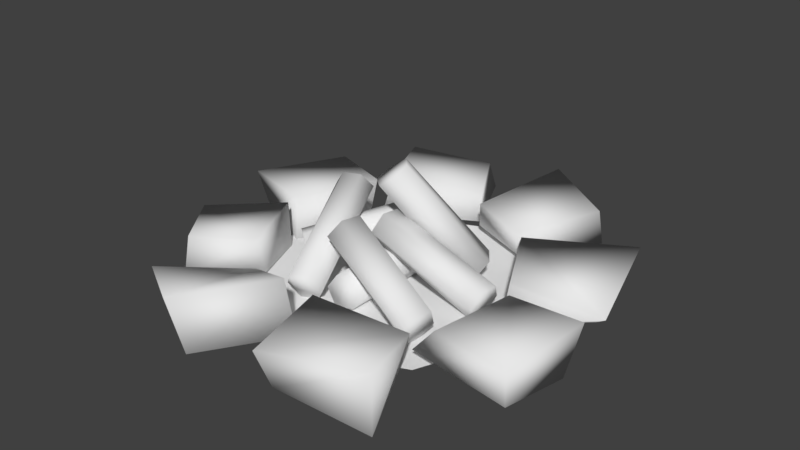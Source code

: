 # Source: FirePit.blend  (saved by Blender 2.78.0; exported with 4.5.12 LTS)
import bpy
from mathutils import Matrix  # noqa: F401  (used for matrix-valued properties, if any)

bpy.ops.wm.read_factory_settings(use_empty=True)
scene = bpy.context.scene
scene.name = 'Scene'

# ---- collections
col_collection_1 = bpy.data.collections.new('Collection 1'); scene.collection.children.link(col_collection_1)

# ---- materials (node trees are filled in below, after node groups)
mat_material = bpy.data.materials.new('Material')
mat_material.alpha_threshold = 0.0
mat_material.use_transparent_shadow = False
mat_material.roughness = 0.5

# ---- material node trees

# ---- world
world_world = bpy.data.worlds.new('World'); scene.world = world_world
world_world.color = (0.05088, 0.05088, 0.05088)
world_world.use_sun_shadow = False
world_world.sun_shadow_jitter_overblur = 0.0
world_world.cycles.sampling_method = 'MANUAL'

# ---- meshes
me_cube_001 = bpy.data.meshes.new('Cube.001')
me_cube_001.from_pydata([(0.09842, 3.041, 0.1231), (-2.269, 1.591, 0.1411), (-2.946, -0.5043, -0.02126), (0.05948, -3.386, 0.03073), (3.399, -4.816, -0.1014), (2.556, -2.629, 0.3617), (2.863, 0.03858, -0.2343), (2.118, 2.237, 0.08862), (-2.078, -2.442, 0.34), (-3.199, -4.196, 0.03439), (-4.713, -1.875, 0.01121), (-3.674, -3.254, 0.01726), (-4.24, 2.867, 0.06292), (-5.022, 0.7269, 0.07666), (-1.117, 5.451, -0.03237), (-3.073, 4.121, -0.2384), (0.7413, 4.488, -0.1472), (2.937, 4.155, 0.128), (4.682, 0.8483, 0.1687), (3.84, 2.54, 0.1198), (4.958, -2.8, 0.1579), (4.944, -0.7005, -0.3098), (2.468, -2.753, 0.2297), (0.1802, -3.409, -0.0841), (0.4002, 2.61, 0.9742), (-2.399, 2.054, 0.9904), (-3.246, -0.2728, 0.9572), (-0.426, -3.212, 1.174), (3.149, -4.538, 1.068), (2.949, -2.417, 0.8578), (3.103, -0.03863, 0.9353), (1.914, 1.966, 0.9283), (-1.939, -2.618, 0.597), (-3.076, -4.563, 1.089), (-4.951, -1.466, 0.7949), (-3.67, -3.05, 1.013), (-4.183, 2.802, 0.8737), (-5.376, 0.7404, 0.824), (-1.046, 5.031, 0.8001), (-3.094, 4.407, 0.9275), (0.9196, 5.258, 1.129), (2.777, 4.186, 0.9283), (5.138, 0.5118, 0.5696), (4.476, 3.082, 0.991), (5.055, -2.976, 1.077), (5.356, -0.7631, 1.221), (2.692, -2.869, 0.9191), (0.5249, -3.336, 1.188), (2.104, 1.863, 0.9355), (2.327, 2.058, 0.1234), (3.303, -0.3448, 0.865), (3.076, -0.1966, -0.02082), (1.135, -5.147, 0.1691), (0.7248, -5.232, 0.8806), (-1.305, -5.252, -0.0589), (-1.803, -5.299, 1.116), (-2.22, -2.314, 1.09), (-2.363, -1.933, 0.0562), (-3.221, 0.02907, 0.9453), (-3.083, -0.2227, -0.07229), (-2.293, 2.114, 0.06492), (-2.25, 2.582, 1.089), (0.09058, 3.093, 0.957), (-0.1718, 3.425, -0.008237), (0.1323, 3.561, -0.1557), (-2.368, 2.526, -0.1557), (-3.369, -0.2539, -0.01994), (-2.334, -2.754, -0.01994), (0.1663, -3.789, -0.01994), (2.666, -2.754, -0.01994), (3.702, -0.2539, -0.01994), (2.666, 2.246, -0.01994), (2.596, 0.2496, 0.3129), (-0.1691, 0.1607, 1.379), (-2.293, -0.5658, 0.4767), (-0.2173, 1.33, 1.244), (-2.026, -0.7159, 0.06747), (-0.04988, 1.379, 0.8405), (-1.807, -0.9581, 0.05038), (0.2618, 0.9651, 0.902), (-1.709, -1.222, 0.4082), (0.3884, 0.7625, 1.232), (-1.888, -1.155, 0.9025), (0.1644, 0.8643, 1.606), (-2.197, -0.8983, 0.8386), (-0.1449, 1.177, 1.603), (-0.000189, -0.03149, 1.717), (2.681, 0.07163, 0.666), (-0.09818, -0.4012, 1.7), (2.675, -0.4699, 0.7278), (-0.2272, -0.6585, 1.306), (2.575, -0.6657, 0.3057), (-0.3153, -0.4575, 1.049), (2.441, -0.4296, -0.07223), (-0.3075, -0.07278, 0.9845), (2.449, 0.01019, -0.07575), (-0.4463, 1.164, 0.3681), (-0.4426, -1.898, 0.3769), (-0.1864, -1.861, 0.741), (-0.2749, 1.214, 0.7472), (0.173, -1.774, 0.724), (0.177, 1.129, 0.8089), (0.4141, -1.804, 0.3038), (0.4469, 1.161, 0.3605), (0.2388, -1.832, 0.01998), (0.226, 1.168, -0.04347), (-0.2108, -1.903, -0.04407), (-0.2234, 1.152, -0.04681), (2.056, -2.415, 0.4204), (-0.5872, -1.708, 1.495), (2.011, -2.224, 0.01378), (-0.7306, -1.318, 1.105), (2.038, -1.698, -0.006579), (-0.6022, -0.9639, 1.152), (2.252, -1.535, 0.3292), (-0.3633, -0.74, 1.457), (2.401, -1.816, 0.8064), (-0.2795, -0.98, 1.824), (2.275, -2.327, 0.7565), (-0.3989, -1.436, 1.834), (-1.294, -2.283, 0.3322), (-1.991, 0.1466, 1.738), (-1.075, -2.097, -0.03595), (-1.87, 0.5305, 1.375), (-0.7302, -1.895, -0.03839), (-1.433, 0.5611, 1.451), (-0.4602, -2.05, 0.293), (-1.135, 0.468, 1.754), (-0.5915, -2.318, 0.7463), (-1.312, 0.2344, 2.087), (-1.026, -2.506, 0.6677), (-1.746, 0.102, 2.069), (1.777, 0.7042, 0.3663), (0.1754, -0.4528, 2.628), (1.453, 0.6004, 0.06101), (-0.2476, -0.358, 2.328), (1.058, 1.031, -0.00623), (-0.5502, -0.09955, 2.339), (1.132, 1.393, 0.1975), (-0.4473, 0.3241, 2.515), (1.544, 1.413, 0.588), (-0.08079, 0.3796, 2.785), (1.849, 0.9979, 0.5742), (0.2242, 0.01945, 2.832)], [], [(54, 9, 8, 3), (57, 11, 10, 2), (59, 13, 12, 1), (60, 15, 14, 63), (0, 16, 17, 7), (49, 19, 18, 6), (51, 21, 20, 5), (52, 23, 22, 4), (55, 27, 32, 33), (56, 26, 34, 35), (58, 25, 36, 37), (61, 62, 38, 39), (24, 31, 41, 40), (48, 30, 42, 43), (50, 29, 44, 45), (53, 28, 46, 47), (51, 5, 29, 50), (15, 60, 61, 39), (49, 6, 30, 48), (17, 16, 40, 41), (0, 7, 31, 24), (7, 17, 41, 31), (8, 9, 33, 32), (16, 0, 24, 40), (3, 8, 32, 27), (18, 19, 43, 42), (9, 54, 55, 33), (6, 18, 42, 30), (10, 11, 35, 34), (19, 49, 48, 43), (2, 10, 34, 26), (20, 21, 45, 44), (11, 57, 56, 35), (60, 63, 62, 61), (5, 20, 44, 29), (12, 13, 37, 36), (59, 1, 25, 58), (21, 51, 50, 45), (1, 12, 36, 25), (57, 2, 26, 56), (22, 23, 47, 46), (13, 59, 58, 37), (54, 3, 27, 55), (4, 22, 46, 28), (14, 15, 39, 38), (52, 4, 28, 53), (23, 52, 53, 47), (63, 14, 38, 62), (65, 66, 67, 68, 69, 70, 71, 64), (102, 104, 105, 103), (87, 89, 91, 93, 95, 72), (74, 75, 77, 76), (97, 106, 104, 102, 100, 98), (90, 92, 93, 91), (76, 77, 79, 78), (73, 94, 92, 90, 88, 86), (88, 90, 91, 89), (78, 79, 81, 80), (94, 73, 72, 95), (86, 88, 89, 87), (80, 81, 83, 82), (77, 75, 85, 83, 81, 79), (73, 86, 87, 72), (82, 83, 85, 84), (99, 101, 103, 105, 107, 96), (92, 94, 95, 93), (84, 85, 75, 74), (74, 76, 78, 80, 82, 84), (100, 102, 103, 101), (106, 97, 96, 107), (98, 100, 101, 99), (97, 98, 99, 96), (104, 106, 107, 105), (108, 109, 111, 110), (110, 111, 113, 112), (112, 113, 115, 114), (114, 115, 117, 116), (111, 109, 119, 117, 115, 113), (116, 117, 119, 118), (118, 119, 109, 108), (108, 110, 112, 114, 116, 118), (120, 121, 123, 122), (122, 123, 125, 124), (124, 125, 127, 126), (126, 127, 129, 128), (123, 121, 131, 129, 127, 125), (128, 129, 131, 130), (130, 131, 121, 120), (120, 122, 124, 126, 128, 130), (132, 133, 135, 134), (134, 135, 137, 136), (136, 137, 139, 138), (138, 139, 141, 140), (135, 133, 143, 141, 139, 137), (140, 141, 143, 142), (142, 143, 133, 132), (132, 134, 136, 138, 140, 142)])
me_cube_001.polygons.foreach_set('use_smooth', [True] * 97)
_uv = me_cube_001.uv_layers.new(name='UVMap')
_uv.uv.foreach_set('vector', [0.1641, 0.7021, 0.08789, 0.6445, 0.1475, 0.5732, 0.2354, 0.6299, 0.6475, 0.1738, 0.6816, 0.09863, 0.7461, 0.1396, 0.6943, 0.2236, 0.4141, 0.3486, 0.46, 0.4326, 0.3779, 0.4902, 0.3389, 0.3936, 0.4805, 0.2764, 0.4551, 0.1836, 0.5479, 0.1357, 0.5791, 0.2285, 0.3359, 0.6162, 0.376, 0.6748, 0.3105, 0.749, 0.2588, 0.6729, 0.5869, 0.6328, 0.6152, 0.6963, 0.5459, 0.7422, 0.499, 0.665, 0.2305, 0.3945, 0.1758, 0.4609, 0.09082, 0.4189, 0.1426, 0.3262, 0.6172, 0.4443, 0.624, 0.3564, 0.7246, 0.3896, 0.708, 0.4893, 0.1162, 0.7324, 0.05273, 0.8223, 0.0, 0.7666, 0.06641, 0.6895, 0.7422, 0.0, 0.833, 0.04492, 0.7822, 0.1211, 0.7109, 0.06543, 0.5254, 0.5498, 0.4395, 0.5938, 0.4004, 0.5186, 0.4863, 0.458, 0.4189, 0.04688, 0.5146, 0.0, 0.5283, 0.09863, 0.4404, 0.1328, 0.4453, 0.8398, 0.3779, 0.8682, 0.3398, 0.7705, 0.4219, 0.7227, 0.6602, 0.8535, 0.5664, 0.8613, 0.5381, 0.7715, 0.6514, 0.7363, 0.06934, 0.5859, 0.0, 0.5234, 0.05859, 0.4463, 0.1299, 0.5146, 0.584, 0.46, 0.6709, 0.5293, 0.625, 0.5908, 0.5439, 0.5352, 0.2305, 0.3945, 0.1426, 0.3262, 0.168, 0.3096, 0.2471, 0.3574, 0.4551, 0.1836, 0.3652, 0.2188, 0.3594, 0.1699, 0.4404, 0.1328, 0.5869, 0.6328, 0.499, 0.665, 0.4805, 0.6162, 0.5732, 0.5967, 0.3105, 0.749, 0.376, 0.6748, 0.4219, 0.7227, 0.3398, 0.7705, 0.3359, 0.6162, 0.2588, 0.6729, 0.2393, 0.6377, 0.2979, 0.5947, 0.2578, 0.8242, 0.3105, 0.749, 0.3398, 0.7705, 0.2803, 0.8574, 0.006836, 0.5986, 0.08789, 0.6445, 0.06641, 0.6895, 0.0009766, 0.6123, 0.376, 0.6748, 0.4014, 0.6084, 0.4453, 0.6055, 0.4219, 0.7227, 0.2354, 0.6299, 0.1475, 0.5732, 0.1602, 0.5654, 0.2363, 0.5742, 0.5459, 0.7422, 0.6152, 0.6963, 0.6514, 0.7363, 0.5381, 0.7715, 0.08789, 0.6445, 0.1641, 0.7021, 0.1162, 0.7324, 0.06641, 0.6895, 0.4932, 0.6689, 0.5459, 0.7422, 0.5381, 0.7715, 0.4639, 0.7129, 0.7461, 0.1396, 0.6816, 0.09863, 0.7109, 0.06543, 0.7822, 0.1211, 0.6152, 0.6963, 0.623, 0.627, 0.6602, 0.6182, 0.6514, 0.7363, 0.7959, 0.2246, 0.7461, 0.1396, 0.7822, 0.1211, 0.833, 0.1973, 0.09082, 0.4189, 0.1758, 0.4609, 0.1299, 0.5146, 0.05859, 0.4463, 0.6816, 0.09863, 0.6289, 0.03516, 0.6689, 0.006836, 0.7109, 0.06543, 0.4805, 0.2764, 0.5791, 0.2285, 0.6055, 0.2676, 0.5107, 0.3154, 0.0293, 0.332, 0.09082, 0.4189, 0.05859, 0.4463, 0.0166, 0.3584, 0.3779, 0.4902, 0.46, 0.4326, 0.4863, 0.458, 0.4004, 0.5186, 0.4141, 0.3486, 0.3389, 0.3936, 0.3018, 0.3721, 0.3809, 0.3164, 0.1758, 0.4609, 0.2471, 0.5098, 0.2207, 0.54, 0.1299, 0.5146, 0.3027, 0.5625, 0.3779, 0.4902, 0.4004, 0.5186, 0.3418, 0.5811, 0.6475, 0.1738, 0.6943, 0.2236, 0.6699, 0.2637, 0.6016, 0.1895, 0.7246, 0.3896, 0.624, 0.3564, 0.6631, 0.3125, 0.7461, 0.3652, 0.46, 0.4326, 0.4863, 0.3408, 0.5254, 0.3652, 0.4863, 0.458, 0.1641, 0.7021, 0.2363, 0.7754, 0.1934, 0.8105, 0.1162, 0.7324, 0.708, 0.4893, 0.7461, 0.583, 0.7148, 0.5918, 0.6709, 0.5293, 0.5479, 0.1357, 0.4551, 0.1836, 0.4404, 0.1328, 0.5283, 0.09863, 0.6172, 0.4443, 0.708, 0.4893, 0.6709, 0.5293, 0.584, 0.46, 0.5762, 0.3662, 0.6172, 0.4443, 0.584, 0.46, 0.5264, 0.3965, 0.6055, 0.05566, 0.5479, 0.1357, 0.5283, 0.09863, 0.582, 0.01465, 0.3008, 0.08789, 0.2041, 0.0, 0.08496, 0.0, 0.0, 0.08496, 0.0, 0.2041, 0.08496, 0.2891, 0.2041, 0.2891, 0.3008, 0.208, 0.9277, 0.03516, 0.9131, 0.0332, 0.9023, 0.165, 0.9229, 0.166, 0.8232, 0.8359, 0.8467, 0.8369, 0.8545, 0.8174, 0.8428, 0.8008, 0.8232, 0.8018, 0.8145, 0.8203, 0.9531, 0.8359, 0.9609, 0.9648, 0.9424, 0.9678, 0.9307, 0.8369, 0.9727, 0.01562, 0.958, 0.0, 0.9395, 0.007812, 0.9346, 0.02246, 0.9492, 0.03809, 0.9648, 0.03418, 0.7568, 0.9697, 0.7715, 0.9678, 0.7646, 0.8369, 0.7441, 0.8389, 0.9307, 0.8369, 0.9424, 0.9678, 0.9189, 0.9668, 0.916, 0.8369, 0.8184, 0.9795, 0.8271, 0.999, 0.8447, 0.998, 0.8545, 0.9863, 0.8447, 0.9668, 0.8281, 0.9639, 0.7354, 0.9727, 0.7568, 0.9697, 0.7441, 0.8389, 0.7236, 0.8428, 0.916, 0.8369, 0.9189, 0.9668, 0.9014, 0.9697, 0.8965, 0.8369, 0.7881, 0.9658, 0.8096, 0.9658, 0.8057, 0.834, 0.7842, 0.835, 0.8281, 0.9639, 0.8447, 0.9668, 0.8467, 0.8369, 0.8232, 0.8359, 0.8965, 0.8369, 0.9014, 0.9697, 0.8818, 0.9707, 0.873, 0.8398, 0.9443, 0.9746, 0.9609, 0.9648, 0.9785, 0.9658, 0.9854, 0.9834, 0.9736, 0.999, 0.9561, 0.9951, 0.8096, 0.9658, 0.8281, 0.9639, 0.8232, 0.8359, 0.8057, 0.834, 0.873, 0.8398, 0.8818, 0.9707, 0.8623, 0.9717, 0.8555, 0.8389, 0.9658, 0.1699, 0.9463, 0.166, 0.9326, 0.1855, 0.9414, 0.2041, 0.9609, 0.2051, 0.9727, 0.1875, 0.7715, 0.9678, 0.7881, 0.9658, 0.7842, 0.835, 0.7646, 0.8369, 0.9756, 0.832, 0.9785, 0.9658, 0.9609, 0.9648, 0.9531, 0.8359, 0.9531, 0.8359, 0.9434, 0.8154, 0.9492, 0.8027, 0.9697, 0.8008, 0.9854, 0.8174, 0.9756, 0.832, 0.9492, 0.03809, 0.9277, 0.03516, 0.9229, 0.166, 0.9463, 0.166, 0.8936, 0.02832, 0.8721, 0.02734, 0.8623, 0.1621, 0.8828, 0.1631, 0.9648, 0.03418, 0.9492, 0.03809, 0.9463, 0.166, 0.9658, 0.1699, 0.8721, 0.02734, 0.8525, 0.02734, 0.8438, 0.1631, 0.8623, 0.1621, 0.9131, 0.0332, 0.8936, 0.02832, 0.8828, 0.1631, 0.9023, 0.165, 0.8291, 0.4824, 0.8301, 0.3535, 0.8555, 0.3496, 0.8486, 0.4854, 0.8486, 0.4854, 0.8555, 0.3496, 0.8721, 0.3496, 0.8721, 0.4814, 0.8721, 0.4814, 0.8721, 0.3496, 0.8916, 0.3516, 0.8906, 0.4824, 0.8906, 0.4824, 0.8916, 0.3516, 0.9111, 0.3516, 0.916, 0.4834, 0.9307, 0.3164, 0.9463, 0.3359, 0.9326, 0.3516, 0.9111, 0.3516, 0.9014, 0.335, 0.9141, 0.3193, 0.916, 0.4834, 0.9111, 0.3516, 0.9326, 0.3516, 0.9395, 0.4854, 0.8115, 0.4854, 0.8096, 0.3516, 0.8301, 0.3535, 0.8291, 0.4824, 0.9463, 0.502, 0.9385, 0.5205, 0.916, 0.5234, 0.9062, 0.5068, 0.916, 0.4834, 0.9395, 0.4854, 0.9727, 0.6338, 0.9727, 0.7617, 0.9492, 0.7666, 0.9521, 0.6309, 0.9521, 0.6309, 0.9492, 0.7666, 0.9297, 0.7646, 0.9346, 0.6338, 0.9346, 0.6338, 0.9297, 0.7646, 0.9111, 0.7637, 0.915, 0.6318, 0.915, 0.6318, 0.9111, 0.7637, 0.8906, 0.7637, 0.8906, 0.6328, 0.957, 0.7803, 0.9727, 0.7617, 0.9912, 0.7646, 1.0, 0.7822, 0.9893, 0.7988, 0.9697, 0.7949, 0.8906, 0.6328, 0.8906, 0.7637, 0.8711, 0.7637, 0.8701, 0.6289, 0.9932, 0.6299, 0.9912, 0.7646, 0.9727, 0.7617, 0.9727, 0.6338, 0.9727, 0.6338, 0.958, 0.6191, 0.96, 0.6016, 0.9795, 0.5967, 1.0, 0.6094, 0.9932, 0.6299, 0.8301, 0.7617, 0.8271, 0.6299, 0.8506, 0.6309, 0.8506, 0.7627, 0.7217, 0.7666, 0.7256, 0.6348, 0.7432, 0.6309, 0.748, 0.7656, 0.748, 0.7656, 0.7432, 0.6309, 0.7637, 0.6338, 0.7666, 0.7656, 0.7666, 0.7656, 0.7637, 0.6338, 0.7842, 0.6328, 0.791, 0.7617, 0.7256, 0.6348, 0.7051, 0.624, 0.7129, 0.6025, 0.7334, 0.5967, 0.7471, 0.6104, 0.7432, 0.6309, 0.791, 0.7617, 0.7842, 0.6328, 0.8047, 0.6328, 0.8145, 0.7627, 0.8145, 0.7627, 0.8047, 0.6328, 0.8271, 0.6299, 0.8301, 0.7617, 0.8232, 0.7754, 0.8184, 0.7959, 0.793, 0.7998, 0.7822, 0.7852, 0.791, 0.7617, 0.8145, 0.7627])
me_cube_001.materials.append(mat_material)
me_cube_001.use_remesh_preserve_volume = False
me_cube_001.use_remesh_preserve_attributes = False
me_cube_001.use_mirror_vertex_groups = False
me_cube_001.update()

# ---- objects
ob_cube = bpy.data.objects.new('Cube', me_cube_001)

# ---- transforms, parenting, visibility, modifiers, constraints
ob_cube.location = (0.0, 0.0, 0.0)
ob_cube.lineart.crease_threshold = 0.0

# ---- collection membership
col_collection_1.objects.link(ob_cube)

# ---- scene / render settings (as saved in the file)
scene.frame_start = 1; scene.frame_end = 250; scene.frame_set(0)
scene.render.engine = 'BLENDER_EEVEE_NEXT'
scene.render.resolution_percentage = 50
scene.render.dither_intensity = 0.0
scene.render.bake_margin = 3
scene.cycles.use_denoising = False
scene.cycles.samples = 128
scene.cycles.sampling_pattern = 'TABULATED_SOBOL'
scene.cycles.light_sampling_threshold = 0.0
scene.cycles.use_adaptive_sampling = False
scene.cycles.use_light_tree = False
scene.cycles.blur_glossy = 0.0
scene.cycles.sample_clamp_indirect = 0.0
scene.view_settings.view_transform = 'Standard'
bpy.context.view_layer.update()

# ---- added for rendering (the .blend has no active camera and no usable light): camera, sun
cam_auto = bpy.data.cameras.new('AutoCamera')
cam_auto.lens = 50.0
cam_auto.sensor_width = 36.0
cam_auto.clip_end = 1000.0
ob_auto_camera = bpy.data.objects.new('AutoCamera', cam_auto)
scene.collection.objects.link(ob_auto_camera)
ob_auto_camera.location = (14.3416, -17.1466, 12.7424)
ob_auto_camera.rotation_euler = (1.09748, -7.21219e-08, 0.694738)
scene.camera = ob_auto_camera
light_auto_sun = bpy.data.lights.new('AutoSun', 'SUN')
light_auto_sun.energy = 3.0
light_auto_sun.angle = 0.0523599
ob_auto_sun = bpy.data.objects.new('AutoSun', light_auto_sun)
scene.collection.objects.link(ob_auto_sun)
ob_auto_sun.rotation_euler = (0.872665, 0.174533, 0.523599)
bpy.context.view_layer.update()
